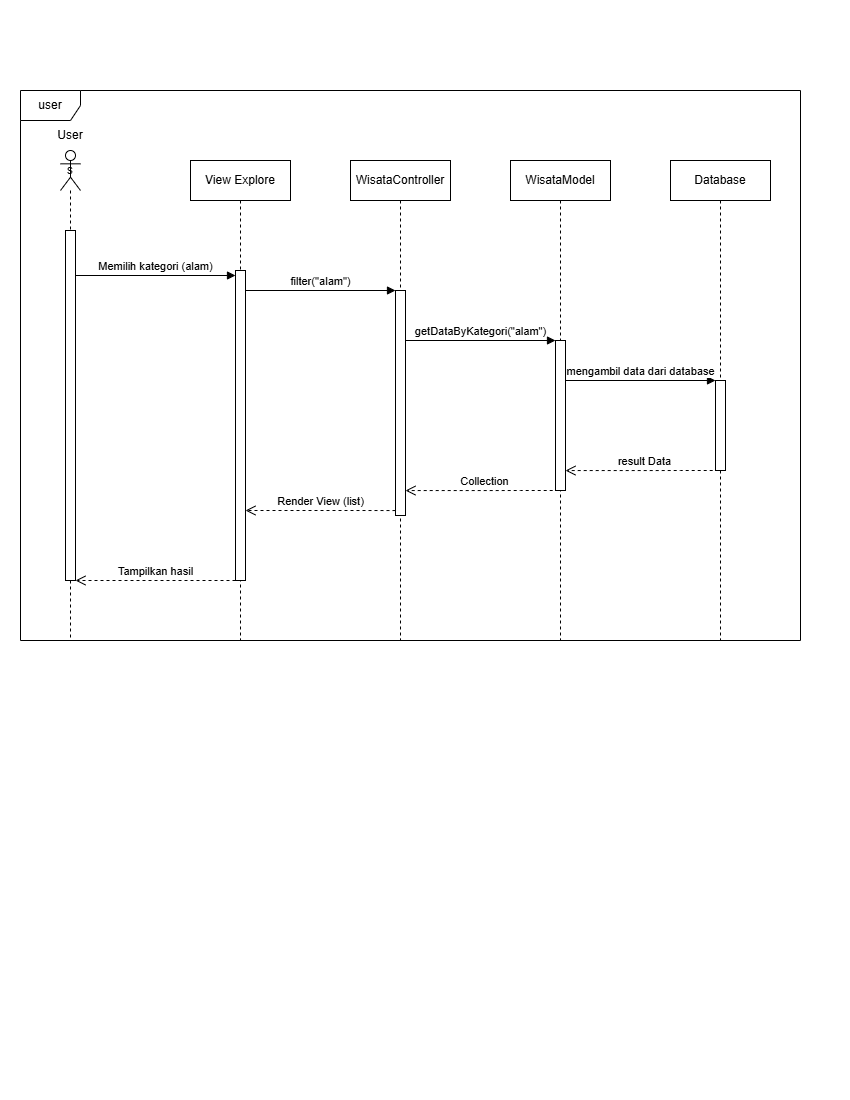

The diagram above was exported from draw.io. Its source (the exported page's mxGraphModel, read from the mxfile embedded in the PNG):
<mxGraphModel dx="2981" dy="562" grid="1" gridSize="10" guides="1" tooltips="1" connect="1" arrows="1" fold="1" page="1" pageScale="1" pageWidth="850" pageHeight="1100" math="0" shadow="0">
  <root>
    <mxCell id="0" />
    <mxCell id="1" parent="0" />
    <mxCell id="BCEkkOjmoIruHEQQAXbC-1" parent="1" style="shape=umlFrame;whiteSpace=wrap;html=1;pointerEvents=0;" value="user" vertex="1">
      <mxGeometry height="550" width="780" x="-1680" y="90" as="geometry" />
    </mxCell>
    <mxCell id="BCEkkOjmoIruHEQQAXbC-2" parent="1" style="shape=umlLifeline;perimeter=lifelinePerimeter;whiteSpace=wrap;html=1;container=1;dropTarget=0;collapsible=0;recursiveResize=0;outlineConnect=0;portConstraint=eastwest;newEdgeStyle={&quot;curved&quot;:0,&quot;rounded&quot;:0};participant=umlActor;" value="s" vertex="1">
      <mxGeometry height="490" width="20" x="-1640" y="150" as="geometry" />
    </mxCell>
    <mxCell id="BCEkkOjmoIruHEQQAXbC-3" parent="BCEkkOjmoIruHEQQAXbC-2" style="html=1;points=[[0,0,0,0,5],[0,1,0,0,-5],[1,0,0,0,5],[1,1,0,0,-5]];perimeter=orthogonalPerimeter;outlineConnect=0;targetShapes=umlLifeline;portConstraint=eastwest;newEdgeStyle={&quot;curved&quot;:0,&quot;rounded&quot;:0};" value="" vertex="1">
      <mxGeometry height="350" width="10" x="5" y="80" as="geometry" />
    </mxCell>
    <mxCell id="BCEkkOjmoIruHEQQAXbC-4" edge="1" parent="1" source="BCEkkOjmoIruHEQQAXbC-3" style="html=1;verticalAlign=bottom;endArrow=block;curved=0;rounded=0;entryX=0;entryY=0;entryDx=0;entryDy=5;" target="BCEkkOjmoIruHEQQAXbC-6" value="Memilih kategori (alam)">
      <mxGeometry relative="1" as="geometry">
        <mxPoint x="-1560" y="295" as="sourcePoint" />
      </mxGeometry>
    </mxCell>
    <mxCell id="BCEkkOjmoIruHEQQAXbC-5" parent="1" style="shape=umlLifeline;perimeter=lifelinePerimeter;whiteSpace=wrap;html=1;container=1;dropTarget=0;collapsible=0;recursiveResize=0;outlineConnect=0;portConstraint=eastwest;newEdgeStyle={&quot;curved&quot;:0,&quot;rounded&quot;:0};" value="View Explore" vertex="1">
      <mxGeometry height="480" width="100" x="-1510" y="160" as="geometry" />
    </mxCell>
    <mxCell id="BCEkkOjmoIruHEQQAXbC-6" parent="BCEkkOjmoIruHEQQAXbC-5" style="html=1;points=[[0,0,0,0,5],[0,1,0,0,-5],[1,0,0,0,5],[1,1,0,0,-5]];perimeter=orthogonalPerimeter;outlineConnect=0;targetShapes=umlLifeline;portConstraint=eastwest;newEdgeStyle={&quot;curved&quot;:0,&quot;rounded&quot;:0};" value="" vertex="1">
      <mxGeometry height="310" width="10" x="45" y="110" as="geometry" />
    </mxCell>
    <mxCell id="BCEkkOjmoIruHEQQAXbC-7" parent="1" style="shape=umlLifeline;perimeter=lifelinePerimeter;whiteSpace=wrap;html=1;container=1;dropTarget=0;collapsible=0;recursiveResize=0;outlineConnect=0;portConstraint=eastwest;newEdgeStyle={&quot;curved&quot;:0,&quot;rounded&quot;:0};" value="WisataController" vertex="1">
      <mxGeometry height="480" width="100" x="-1350" y="160" as="geometry" />
    </mxCell>
    <mxCell id="BCEkkOjmoIruHEQQAXbC-8" parent="1" style="shape=umlLifeline;perimeter=lifelinePerimeter;whiteSpace=wrap;html=1;container=1;dropTarget=0;collapsible=0;recursiveResize=0;outlineConnect=0;portConstraint=eastwest;newEdgeStyle={&quot;curved&quot;:0,&quot;rounded&quot;:0};" value="WisataModel" vertex="1">
      <mxGeometry height="480" width="100" x="-1190" y="160" as="geometry" />
    </mxCell>
    <mxCell id="BCEkkOjmoIruHEQQAXbC-9" parent="1" style="shape=umlLifeline;perimeter=lifelinePerimeter;whiteSpace=wrap;html=1;container=1;dropTarget=0;collapsible=0;recursiveResize=0;outlineConnect=0;portConstraint=eastwest;newEdgeStyle={&quot;curved&quot;:0,&quot;rounded&quot;:0};" value="Database" vertex="1">
      <mxGeometry height="480" width="100" x="-1030" y="160" as="geometry" />
    </mxCell>
    <mxCell id="BCEkkOjmoIruHEQQAXbC-20" parent="BCEkkOjmoIruHEQQAXbC-9" style="html=1;points=[[0,0,0,0,5],[0,1,0,0,-5],[1,0,0,0,5],[1,1,0,0,-5]];perimeter=orthogonalPerimeter;outlineConnect=0;targetShapes=umlLifeline;portConstraint=eastwest;newEdgeStyle={&quot;curved&quot;:0,&quot;rounded&quot;:0};" value="" vertex="1">
      <mxGeometry height="90" width="10" x="45" y="220" as="geometry" />
    </mxCell>
    <mxCell id="BCEkkOjmoIruHEQQAXbC-10" edge="1" parent="1" source="BCEkkOjmoIruHEQQAXbC-6" style="html=1;verticalAlign=bottom;endArrow=open;dashed=1;endSize=8;curved=0;rounded=0;" target="BCEkkOjmoIruHEQQAXbC-3" value="Tampilkan hasil">
      <mxGeometry relative="1" as="geometry">
        <Array as="points">
          <mxPoint x="-1540" y="580" />
        </Array>
        <mxPoint x="-1470" y="320" as="sourcePoint" />
        <mxPoint x="-1550" y="350" as="targetPoint" />
      </mxGeometry>
    </mxCell>
    <mxCell id="BCEkkOjmoIruHEQQAXbC-11" parent="1" style="text;html=1;whiteSpace=wrap;strokeColor=none;fillColor=none;align=center;verticalAlign=middle;rounded=0;" value="User" vertex="1">
      <mxGeometry height="30" width="60" x="-1660" y="120" as="geometry" />
    </mxCell>
    <mxCell id="BCEkkOjmoIruHEQQAXbC-16" parent="1" style="html=1;points=[[0,0,0,0,5],[0,1,0,0,-5],[1,0,0,0,5],[1,1,0,0,-5]];perimeter=orthogonalPerimeter;outlineConnect=0;targetShapes=umlLifeline;portConstraint=eastwest;newEdgeStyle={&quot;curved&quot;:0,&quot;rounded&quot;:0};" value="" vertex="1">
      <mxGeometry height="225" width="10" x="-1305" y="290" as="geometry" />
    </mxCell>
    <mxCell id="BCEkkOjmoIruHEQQAXbC-17" edge="1" parent="1" style="html=1;verticalAlign=bottom;endArrow=block;curved=0;rounded=0;" value="filter(''alam&quot;)">
      <mxGeometry relative="1" as="geometry">
        <Array as="points" />
        <mxPoint x="-1455" y="290" as="sourcePoint" />
        <mxPoint x="-1305" y="290" as="targetPoint" />
      </mxGeometry>
    </mxCell>
    <mxCell id="BCEkkOjmoIruHEQQAXbC-18" edge="1" parent="1" style="html=1;verticalAlign=bottom;endArrow=block;curved=0;rounded=0;" value="getDataByKategori(&quot;alam&quot;)">
      <mxGeometry relative="1" as="geometry">
        <mxPoint x="-1295" y="340" as="sourcePoint" />
        <mxPoint x="-1145" y="340" as="targetPoint" />
      </mxGeometry>
    </mxCell>
    <mxCell id="BCEkkOjmoIruHEQQAXbC-19" parent="1" style="html=1;points=[[0,0,0,0,5],[0,1,0,0,-5],[1,0,0,0,5],[1,1,0,0,-5]];perimeter=orthogonalPerimeter;outlineConnect=0;targetShapes=umlLifeline;portConstraint=eastwest;newEdgeStyle={&quot;curved&quot;:0,&quot;rounded&quot;:0};" value="" vertex="1">
      <mxGeometry height="150" width="10" x="-1145" y="340" as="geometry" />
    </mxCell>
    <mxCell id="BCEkkOjmoIruHEQQAXbC-21" edge="1" parent="1" style="html=1;verticalAlign=bottom;endArrow=block;curved=0;rounded=0;" value="mengambil data dari database">
      <mxGeometry relative="1" as="geometry">
        <mxPoint x="-1135" y="380" as="sourcePoint" />
        <mxPoint x="-985" y="380" as="targetPoint" />
      </mxGeometry>
    </mxCell>
    <mxCell id="BCEkkOjmoIruHEQQAXbC-22" edge="1" parent="1" style="html=1;verticalAlign=bottom;endArrow=open;dashed=1;endSize=8;curved=0;rounded=0;" value="result Data">
      <mxGeometry relative="1" as="geometry">
        <Array as="points">
          <mxPoint x="-1020.0799999999999" y="470.00000000000006" />
          <mxPoint x="-1045.29" y="470.05" />
        </Array>
        <mxPoint x="-975.79" y="470.00000000000006" as="sourcePoint" />
        <mxPoint x="-1135.0027659574466" y="470.05" as="targetPoint" />
      </mxGeometry>
    </mxCell>
    <mxCell id="BCEkkOjmoIruHEQQAXbC-23" edge="1" parent="1" style="html=1;verticalAlign=bottom;endArrow=open;dashed=1;endSize=8;curved=0;rounded=0;" value="Render View (list)">
      <mxGeometry relative="1" as="geometry">
        <mxPoint as="offset" />
        <Array as="points">
          <mxPoint x="-1350" y="510" />
        </Array>
        <mxPoint x="-1305" y="510.04999999999995" as="sourcePoint" />
        <mxPoint x="-1455" y="510" as="targetPoint" />
      </mxGeometry>
    </mxCell>
    <mxCell id="_K3RzeCb9GuNS2_54sZB-1" edge="1" parent="1" style="html=1;verticalAlign=bottom;endArrow=open;dashed=1;endSize=8;curved=0;rounded=0;" value="Collection">
      <mxGeometry relative="1" as="geometry">
        <Array as="points">
          <mxPoint x="-1180.0772340425533" y="490" />
          <mxPoint x="-1205.2872340425533" y="490.04999999999995" />
        </Array>
        <mxPoint x="-1135.7872340425533" y="490" as="sourcePoint" />
        <mxPoint x="-1295" y="490.04999999999995" as="targetPoint" />
      </mxGeometry>
    </mxCell>
  </root>
</mxGraphModel>